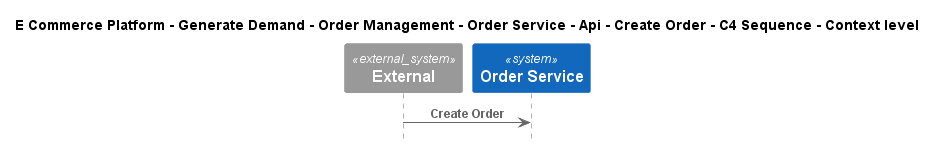

The diagram above was rendered by PlantUML. Its source (embedded in the PNG):
@startuml
!include ..\..\..\..\..\..\..\..\..\.c4s\C4_Sequence.puml

title E Commerce Platform - Generate Demand - Order Management - Order Service - Api - Create Order - C4 Sequence - Context level

System_Ext(C4InterFlow.SoftwareSystems.ExternalSystem, "External", "")
System(ECommercePlatform.GenerateDemand.OrderManagement.SoftwareSystems.OrderService, "Order Service", "")

Rel(C4InterFlow.SoftwareSystems.ExternalSystem, ECommercePlatform.GenerateDemand.OrderManagement.SoftwareSystems.OrderService, "Create Order")


@enduml